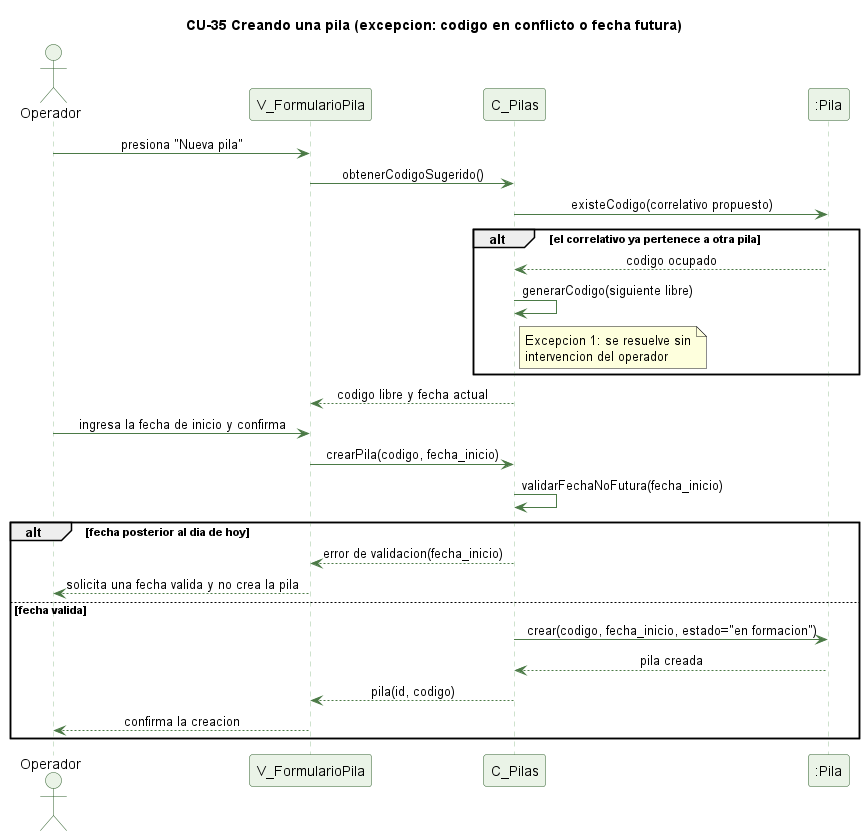

The diagram above was rendered by PlantUML. Its source (embedded in the PNG):
@startuml cu35-pila-crear-excepcion
' CU-35 Creando una pila o lote de compostaje - flujo de excepcion
skinparam backgroundColor #FFFFFF
skinparam shadowing false
skinparam defaultFontName Helvetica
skinparam sequenceMessageAlign center
skinparam ParticipantBackgroundColor #EAF3E7
skinparam ParticipantBorderColor #2E5E2A
skinparam ActorBackgroundColor #EAF3E7
skinparam ActorBorderColor #2E5E2A
skinparam sequenceLifeLineBorderColor #9CC49A
skinparam ArrowColor #4B7A46

title CU-35 Creando una pila (excepcion: codigo en conflicto o fecha futura)

actor Operador
participant "V_FormularioPila" as V
participant "C_Pilas" as C
participant ":Pila" as P

Operador -> V : presiona "Nueva pila"
V -> C : obtenerCodigoSugerido()
C -> P : existeCodigo(correlativo propuesto)
alt el correlativo ya pertenece a otra pila
  P --> C : codigo ocupado
  C -> C : generarCodigo(siguiente libre)
  note right of C : Excepcion 1: se resuelve sin\nintervencion del operador
end
C --> V : codigo libre y fecha actual
Operador -> V : ingresa la fecha de inicio y confirma
V -> C : crearPila(codigo, fecha_inicio)
C -> C : validarFechaNoFutura(fecha_inicio)
alt fecha posterior al dia de hoy
  C --> V : error de validacion(fecha_inicio)
  V --> Operador : solicita una fecha valida y no crea la pila
else fecha valida
  C -> P : crear(codigo, fecha_inicio, estado="en formacion")
  P --> C : pila creada
  C --> V : pila(id, codigo)
  V --> Operador : confirma la creacion
end

@enduml